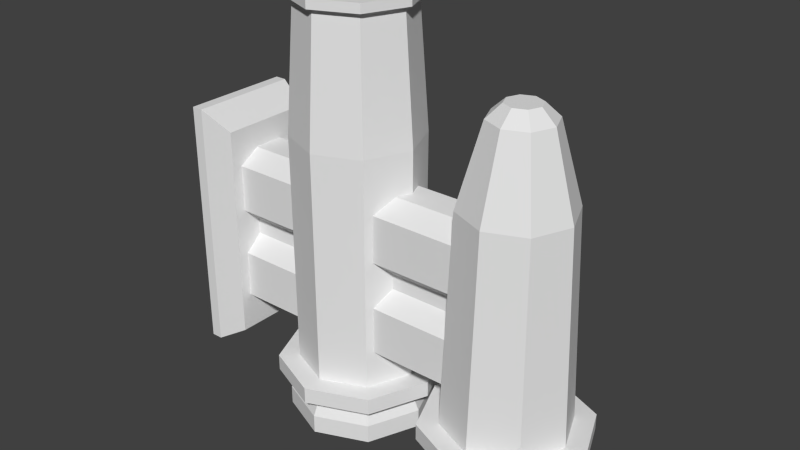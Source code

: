 # Source: sideConnector.blend  (saved by Blender 2.76.0; exported with 4.5.12 LTS)
import bpy
from mathutils import Matrix  # noqa: F401  (used for matrix-valued properties, if any)

bpy.ops.wm.read_factory_settings(use_empty=True)
scene = bpy.context.scene
scene.name = 'Scene'

# ---- collections
col_collection_1 = bpy.data.collections.new('Collection 1'); scene.collection.children.link(col_collection_1)

# ---- world
world_world = bpy.data.worlds.new('World'); scene.world = world_world
world_world.color = (0.05088, 0.05088, 0.05088)
world_world.use_sun_shadow = False
world_world.sun_shadow_jitter_overblur = 0.0
world_world.cycles.sampling_method = 'MANUAL'
world_world.cycles.sample_map_resolution = 256

# ---- meshes
me_cube_006 = bpy.data.meshes.new('Cube.006')
me_cube_006.from_pydata([(-0.1485, -0.5893, 0.4249), (-0.1485, -0.5893, 2.708), (-0.1485, 0.5893, 0.4249), (-0.1485, 0.5893, 2.708), (4.999, -0.5893, 0.4249), (4.999, -0.5893, 2.708), (4.999, 0.5893, 0.4249), (4.999, 0.5893, 2.708), (-0.1485, -0.5893, 1.186), (-0.1485, -0.5893, 1.947), (-0.1485, 0.5893, 1.947), (-0.1485, 0.5893, 1.186), (4.999, 0.5893, 1.947), (4.999, 0.5893, 1.186), (4.999, -0.5893, 1.947), (4.999, -0.5893, 1.186), (-0.1485, -0.2987, 1.439), (-0.1485, -0.2987, 1.693), (-0.1485, 0.2987, 1.693), (-0.1485, 0.2987, 1.439), (4.999, 0.2987, 1.693), (4.999, 0.2987, 1.439), (4.999, -0.2987, 1.693), (4.999, -0.2987, 1.439), (-0.1485, -0.2456, 2.921), (-0.1485, 0.2456, 2.921), (-0.1485, 0.2456, 0.2117), (-0.1485, -0.2456, 0.2117), (4.999, 0.2456, 2.921), (4.999, 0.2456, 0.2117), (4.999, -0.2456, 2.921), (4.999, -0.2456, 0.2117), (2.94, 0.9399, -0.1741), (2.0, 1.329, -0.1741), (2.0, 1.0, -0.1741), (2.0, 0.8752, 5.615), (2.707, 0.7071, -0.1741), (2.619, 0.6188, 5.615), (3.0, -4.371e-08, -0.1741), (2.875, -3.795e-08, 5.615), (2.707, -0.7071, -0.1741), (2.619, -0.6188, 5.615), (2.0, -1.0, -0.1741), (2.0, -0.8752, 5.615), (1.293, -0.7071, -0.1741), (1.381, -0.6188, 5.615), (1.0, 1.192e-08, -0.1741), (1.125, 1.075e-08, 5.615), (1.293, 0.7071, -0.1741), (1.381, 0.6188, 5.615), (3.329, -6.056e-08, -0.1741), (2.94, -0.9399, -0.1741), (2.0, -1.329, -0.1741), (1.06, -0.9399, -0.1741), (0.6708, 1.34e-08, -0.1741), (1.06, 0.9399, -0.1741), (1.06, 0.9399, -0.4362), (2.0, 1.329, -0.4362), (0.6708, 1.34e-08, -0.4362), (1.06, -0.9399, -0.4362), (2.0, -1.329, -0.4362), (2.94, -0.9399, -0.4362), (3.329, -6.056e-08, -0.4362), (2.94, 0.9399, -0.4362), (1.309, 0.6911, -0.4362), (2.0, 0.9774, -0.4362), (1.023, 7.88e-09, -0.4362), (1.309, -0.6911, -0.4362), (2.0, -0.9774, -0.4362), (2.691, -0.6911, -0.4362), (2.977, -4.65e-08, -0.4362), (2.691, 0.6911, -0.4362), (1.185, 0.8149, -0.7918), (2.0, 1.152, -0.7918), (0.8475, 1.063e-08, -0.7918), (1.185, -0.8149, -0.7918), (2.0, -1.152, -0.7918), (2.815, -0.8149, -0.7918), (3.152, -5.349e-08, -0.7918), (2.815, 0.8149, -0.7918), (1.185, 0.8149, -1.089), (2.0, 1.152, -1.089), (0.8475, 1.063e-08, -1.089), (1.185, -0.8149, -1.089), (2.0, -1.152, -1.089), (2.815, -0.8149, -1.089), (3.152, -5.349e-08, -1.089), (2.815, 0.8149, -1.089), (2.696, 0.6964, 5.615), (2.0, 0.9849, 5.615), (2.985, -4.356e-08, 5.615), (2.696, -0.6964, 5.615), (2.0, -0.9849, 5.615), (1.304, -0.6964, 5.615), (1.015, 1.124e-08, 5.615), (1.304, 0.6964, 5.615), (2.696, 0.6964, 5.763), (2.0, 0.9849, 5.763), (2.985, -4.356e-08, 5.763), (2.696, -0.6964, 5.763), (2.0, -0.9849, 5.763), (1.304, -0.6964, 5.763), (1.015, 1.124e-08, 5.763), (1.304, 0.6964, 5.763), (5.735, 0.9399, -0.1741), (4.795, 1.329, -0.1741), (4.795, 1.0, -0.1741), (4.795, 0.8587, 3.244), (5.502, 0.7071, -0.1741), (5.403, 0.6072, 3.244), (5.795, -4.371e-08, -0.1741), (5.654, -3.648e-08, 3.244), (5.502, -0.7071, -0.1741), (5.403, -0.6072, 3.244), (4.795, -1.0, -0.1741), (4.795, -0.8587, 3.244), (4.088, -0.7071, -0.1741), (4.188, -0.6072, 3.244), (3.795, 1.192e-08, -0.1741), (3.937, 1.129e-08, 3.244), (4.088, 0.7071, -0.1741), (4.188, 0.6072, 3.244), (6.125, -6.056e-08, -0.1741), (5.735, -0.9399, -0.1741), (4.795, -1.329, -0.1741), (3.855, -0.9399, -0.1741), (3.466, 1.34e-08, -0.1741), (3.855, 0.9399, -0.1741), (3.855, 0.9399, -0.4362), (4.795, 1.329, -0.4362), (3.466, 1.34e-08, -0.4362), (3.855, -0.9399, -0.4362), (4.795, -1.329, -0.4362), (5.735, -0.9399, -0.4362), (6.125, -6.056e-08, -0.4362), (5.735, 0.9399, -0.4362), (4.104, 0.6911, -0.4362), (4.795, 0.9774, -0.4362), (3.818, 7.88e-09, -0.4362), (4.104, -0.6911, -0.4362), (4.795, -0.9774, -0.4362), (5.487, -0.6911, -0.4362), (5.773, -4.65e-08, -0.4362), (5.487, 0.6911, -0.4362), (3.98, 0.8149, -0.7918), (4.795, 1.152, -0.7918), (3.643, 1.063e-08, -0.7918), (3.98, -0.8149, -0.7918), (4.795, -1.152, -0.7918), (5.61, -0.8149, -0.7918), (5.948, -5.349e-08, -0.7918), (5.61, 0.8149, -0.7918), (3.98, 0.8149, -1.089), (4.795, 1.152, -1.089), (3.643, 1.063e-08, -1.089), (3.98, -0.8149, -1.089), (4.795, -1.152, -1.089), (5.61, -0.8149, -1.089), (5.948, -5.349e-08, -1.089), (5.61, 0.8149, -1.089), (4.795, 0.2727, 4.73), (4.988, 0.1928, 4.73), (5.068, -1.158e-08, 4.73), (4.988, -0.1928, 4.73), (4.795, -0.2727, 4.73), (4.603, -0.1928, 4.73), (4.523, 3.59e-09, 4.73), (4.603, 0.1928, 4.73), (4.442, 0.3535, 4.518), (4.295, 9.687e-09, 4.518), (4.442, -0.3535, 4.518), (4.795, -0.4999, 4.518), (5.149, -0.3535, 4.518), (5.295, -1.813e-08, 4.518), (5.149, 0.3535, 4.518), (4.795, 0.4999, 4.518), (2.0, 1.015, 3.578), (2.718, 0.7175, 3.578), (3.015, -4.434e-08, 3.578), (2.718, -0.7175, 3.578), (2.0, -1.015, 3.578), (1.282, -0.7175, 3.578), (0.9853, 1.211e-08, 3.578), (1.282, 0.7175, 3.578), (-0.3911, -0.8873, -0.472), (-0.3911, -0.8873, 3.604), (-0.3911, 0.8873, -0.472), (-0.3911, 0.8873, 3.604), (0.09404, -0.762, -0.1841), (0.09404, -0.762, 3.316), (0.09404, 0.762, -0.1841), (0.09404, 0.762, 3.316), (-0.5738, -0.8873, -0.472), (-0.5738, -0.8873, 3.604), (-0.5738, 0.8873, 3.604), (-0.5738, 0.8873, -0.472)], [], [(11, 13, 6, 2), (13, 15, 4, 6), (15, 8, 0, 4), (7, 3, 25, 28), (2, 6, 29, 26), (5, 1, 9, 14), (23, 16, 8, 15), (7, 5, 14, 12), (21, 23, 15, 13), (3, 7, 12, 10), (19, 21, 13, 11), (10, 12, 20, 18), (18, 20, 21, 19), (12, 14, 22, 20), (20, 22, 23, 21), (14, 9, 17, 22), (22, 17, 16, 23), (27, 26, 29, 31), (30, 28, 25, 24), (4, 0, 27, 31), (6, 4, 31, 29), (5, 7, 28, 30), (1, 5, 30, 24), (32, 50, 62, 63), (40, 42, 52, 51), (176, 35, 37, 177), (54, 55, 56, 58), (46, 48, 55, 54), (177, 37, 39, 178), (55, 33, 57, 56), (38, 40, 51, 50), (178, 39, 41, 179), (50, 51, 61, 62), (48, 34, 33, 55), (179, 41, 43, 180), (61, 60, 68, 69), (44, 46, 54, 53), (180, 43, 45, 181), (34, 36, 32, 33), (51, 52, 60, 61), (181, 45, 47, 182), (47, 45, 93, 94), (183, 49, 35, 176), (182, 47, 49, 183), (53, 54, 58, 59), (42, 44, 53, 52), (36, 38, 50, 32), (52, 53, 59, 60), (33, 32, 63, 57), (71, 70, 78, 79), (59, 58, 66, 67), (56, 57, 65, 64), (57, 63, 71, 65), (62, 61, 69, 70), (60, 59, 67, 68), (58, 56, 64, 66), (63, 62, 70, 71), (72, 73, 81, 80), (69, 68, 76, 77), (67, 66, 74, 75), (64, 65, 73, 72), (65, 71, 79, 73), (70, 69, 77, 78), (68, 67, 75, 76), (66, 64, 72, 74), (81, 87, 86, 85, 84, 83, 82, 80), (73, 79, 87, 81), (78, 77, 85, 86), (76, 75, 83, 84), (74, 72, 80, 82), (79, 78, 86, 87), (77, 76, 84, 85), (75, 74, 82, 83), (93, 92, 100, 101), (37, 35, 89, 88), (41, 39, 90, 91), (49, 47, 94, 95), (43, 41, 91, 92), (35, 49, 95, 89), (45, 43, 92, 93), (39, 37, 88, 90), (96, 97, 103, 102, 101, 100, 99, 98), (91, 90, 98, 99), (88, 89, 97, 96), (89, 95, 103, 97), (94, 93, 101, 102), (92, 91, 99, 100), (90, 88, 96, 98), (95, 94, 102, 103), (104, 122, 134, 135), (112, 114, 124, 123), (106, 107, 109, 108), (126, 127, 128, 130), (118, 120, 127, 126), (108, 109, 111, 110), (127, 105, 129, 128), (110, 112, 123, 122), (110, 111, 113, 112), (122, 123, 133, 134), (120, 106, 105, 127), (112, 113, 115, 114), (133, 132, 140, 141), (116, 118, 126, 125), (114, 115, 117, 116), (106, 108, 104, 105), (123, 124, 132, 133), (116, 117, 119, 118), (161, 160, 167, 166, 165, 164, 163, 162), (120, 121, 107, 106), (118, 119, 121, 120), (125, 126, 130, 131), (114, 116, 125, 124), (108, 110, 122, 104), (124, 125, 131, 132), (105, 104, 135, 129), (143, 142, 150, 151), (131, 130, 138, 139), (128, 129, 137, 136), (129, 135, 143, 137), (134, 133, 141, 142), (132, 131, 139, 140), (130, 128, 136, 138), (135, 134, 142, 143), (144, 145, 153, 152), (141, 140, 148, 149), (139, 138, 146, 147), (136, 137, 145, 144), (137, 143, 151, 145), (142, 141, 149, 150), (140, 139, 147, 148), (138, 136, 144, 146), (153, 159, 158, 157, 156, 155, 154, 152), (145, 151, 159, 153), (150, 149, 157, 158), (148, 147, 155, 156), (146, 144, 152, 154), (151, 150, 158, 159), (149, 148, 156, 157), (147, 146, 154, 155), (175, 168, 167, 160), (169, 170, 165, 166), (171, 172, 163, 164), (173, 174, 161, 162), (168, 169, 166, 167), (170, 171, 164, 165), (172, 173, 162, 163), (174, 175, 160, 161), (119, 117, 170, 169), (111, 109, 174, 173), (117, 115, 171, 170), (107, 121, 168, 175), (115, 113, 172, 171), (121, 119, 169, 168), (113, 111, 173, 172), (109, 107, 175, 174), (46, 182, 183, 48), (48, 183, 176, 34), (44, 181, 182, 46), (42, 180, 181, 44), (40, 179, 180, 42), (38, 178, 179, 40), (36, 177, 178, 38), (34, 176, 177, 36), (187, 186, 195, 194), (187, 191, 190, 186), (191, 189, 188, 190), (189, 185, 184, 188), (184, 186, 190, 188), (189, 191, 187, 185), (184, 185, 193, 192), (186, 184, 192, 195), (185, 187, 194, 193)])
me_cube_006.use_remesh_preserve_volume = False
me_cube_006.use_remesh_preserve_attributes = False
me_cube_006.use_mirror_vertex_groups = False
me_cube_006.update()

# ---- objects
ob_cube = bpy.data.objects.new('Cube', me_cube_006)

# ---- transforms, parenting, visibility, modifiers, constraints
ob_cube.location = (0.0, 0.0, 0.0)
ob_cube.lineart.crease_threshold = 0.0

# ---- collection membership
col_collection_1.objects.link(ob_cube)

# ---- scene / render settings (as saved in the file)
scene.frame_start = 1; scene.frame_end = 250; scene.frame_set(1)
scene.render.engine = 'BLENDER_EEVEE_NEXT'
scene.render.resolution_percentage = 50
scene.render.dither_intensity = 0.0
scene.cycles.use_denoising = False
scene.cycles.samples = 10
scene.cycles.sampling_pattern = 'TABULATED_SOBOL'
scene.cycles.light_sampling_threshold = 0.0
scene.cycles.use_adaptive_sampling = False
scene.cycles.use_light_tree = False
scene.cycles.blur_glossy = 0.0
scene.cycles.pixel_filter_type = 'GAUSSIAN'
scene.cycles.sample_clamp_indirect = 0.0
scene.view_settings.view_transform = 'Standard'
bpy.context.view_layer.update()

# ---- added for rendering (the .blend has no active camera and no usable light): camera, sun
cam_auto = bpy.data.cameras.new('AutoCamera')
cam_auto.lens = 50.0
cam_auto.sensor_width = 36.0
cam_auto.clip_end = 1000.0
ob_auto_camera = bpy.data.objects.new('AutoCamera', cam_auto)
scene.collection.objects.link(ob_auto_camera)
ob_auto_camera.location = (11.9754, -11.04, 9.69708)
ob_auto_camera.rotation_euler = (1.09748, -7.21219e-08, 0.694738)
scene.camera = ob_auto_camera
light_auto_sun = bpy.data.lights.new('AutoSun', 'SUN')
light_auto_sun.energy = 3.0
light_auto_sun.angle = 0.0523599
ob_auto_sun = bpy.data.objects.new('AutoSun', light_auto_sun)
scene.collection.objects.link(ob_auto_sun)
ob_auto_sun.rotation_euler = (0.872665, 0.174533, 0.523599)
bpy.context.view_layer.update()
